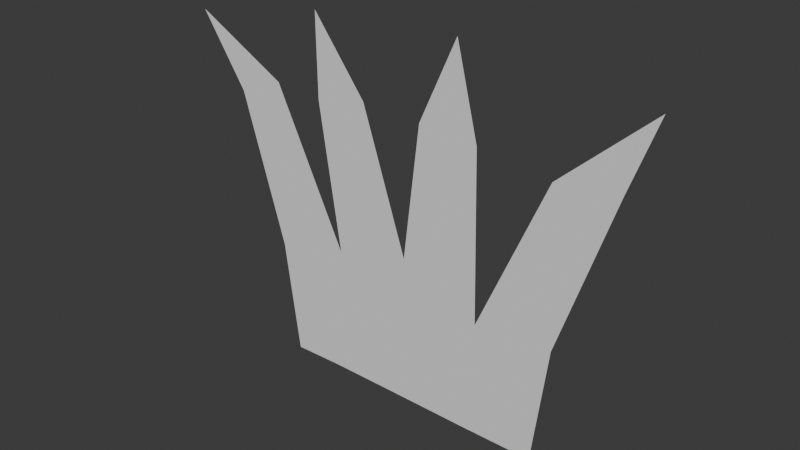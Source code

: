 # Source: grass.blend  (saved by Blender 4.0.36; exported with 4.5.12 LTS)
import bpy
from mathutils import Matrix  # noqa: F401  (used for matrix-valued properties, if any)

bpy.ops.wm.read_factory_settings(use_empty=True)
scene = bpy.context.scene
scene.name = 'Scene'

# ---- world
world_world = bpy.data.worlds.new('World'); scene.world = world_world
world_world.use_nodes = True; world_world.node_tree.nodes.clear()
_N = world_world.node_tree.nodes; _L = world_world.node_tree.links
n0 = _N.new('ShaderNodeOutputWorld'); n0.name = 'World Output'; n0.location = (300, 300)
n1 = _N.new('ShaderNodeBackground'); n1.name = 'Background'; n1.location = (10, 300)
n1.inputs[0].default_value = (0.05088, 0.05088, 0.05088, 1.0)
_L.new(n1.outputs[0], n0.inputs[0])
n0.is_active_output = True
world_world.color = (0.05088, 0.05088, 0.05088)
world_world.use_sun_shadow = False
world_world.sun_shadow_jitter_overblur = 0.0

# ---- meshes
me_plane = bpy.data.meshes.new('Plane')
me_plane.from_pydata([(-0.172, -1.115e-09, 0.00335), (-0.2649, 5.502e-11, 0.001427), (-0.1526, 4.231e-09, 0.2436), (-0.2938, 8.313e-09, 0.2133), (-0.288, -4.013e-08, 0.5263), (-0.3769, -3.533e-08, 0.4906), (-0.4631, -4.65e-08, 0.6213), (-0.03211, -6.228e-10, 0.00223), (0.1206, -3.948e-10, 0.0005336), (-0.01149, -7.59e-10, 0.2808), (0.1365, 8.568e-09, 0.2114), (-0.09606, -4.162e-08, 0.5374), (-0.1947, -3.885e-08, 0.5168), (-0.1963, -5.299e-08, 0.6695), (0.01863, -3.429e-08, 0.5303), (0.1286, -3.307e-08, 0.5213), (0.08819, -5.48e-08, 0.683), (0.2538, -3.948e-10, 0.0005336), (0.2806, 7.125e-09, 0.2221), (0.2629, -3.058e-08, 0.5028), (0.3775, -3.246e-08, 0.5168), (0.4237, -5.002e-08, 0.6474)], [], [(0, 1, 3, 2), (2, 3, 5, 4), (4, 5, 6), (7, 0, 2, 9), (9, 2, 12, 11), (11, 12, 13), (7, 9, 10, 8), (10, 9, 14, 15), (15, 14, 16), (8, 10, 18, 17), (18, 10, 19, 20), (20, 19, 21)])
_uv = me_plane.uv_layers.new(name='UVMap')
_uv.uv.foreach_set('vector', [0.0, 0.0, 1.0, 0.0, 1.0, 1.0, 0.0, 1.0, 0.0, 1.0, 1.0, 1.0, 1.0, 1.0, 0.0, 1.0, 0.0, 1.0, 1.0, 1.0, 0.0, 1.0, 0.0, 0.0, 1.0, 0.0, 1.0, 1.0, 0.0, 1.0, 0.0, 1.0, 1.0, 1.0, 1.0, 1.0, 0.0, 1.0, 0.0, 1.0, 1.0, 1.0, 0.0, 1.0, 0.0, 0.0, 0.0, 1.0, 0.0, 1.0, 0.0, 0.0, 0.0, 1.0, 0.0, 1.0, 0.0, 1.0, 0.0, 1.0, 0.0, 1.0, 0.0, 1.0, 0.0, 1.0, 0.0, 0.0, 0.0, 1.0, 0.0, 1.0, 0.0, 0.0, 0.0, 1.0, 0.0, 1.0, 0.0, 1.0, 0.0, 1.0, 0.0, 1.0, 0.0, 1.0, 0.0, 1.0])
me_plane.update()

# ---- objects
ob_grass = bpy.data.objects.new('Grass', me_plane)

# ---- transforms, parenting, visibility, modifiers, constraints
ob_grass.location = (0.0, 0.0, 0.0)

# ---- collection membership
scene.collection.objects.link(ob_grass)

# ---- scene / render settings (as saved in the file)
scene.frame_start = 1; scene.frame_end = 250; scene.frame_set(1)
scene.render.engine = 'BLENDER_EEVEE_NEXT'
scene.cycles.sampling_pattern = 'TABULATED_SOBOL'
bpy.context.view_layer.update()

# ---- added for rendering (the .blend has no active camera and no usable light): camera, sun
cam_auto = bpy.data.cameras.new('AutoCamera')
cam_auto.lens = 50.0
cam_auto.sensor_width = 36.0
cam_auto.clip_end = 1000.0
ob_auto_camera = bpy.data.objects.new('AutoCamera', cam_auto)
scene.collection.objects.link(ob_auto_camera)
ob_auto_camera.location = (1.01566, -1.24245, 1.17009)
ob_auto_camera.rotation_euler = (1.09748, -7.21219e-08, 0.694738)
scene.camera = ob_auto_camera
light_auto_sun = bpy.data.lights.new('AutoSun', 'SUN')
light_auto_sun.energy = 3.0
light_auto_sun.angle = 0.0523599
ob_auto_sun = bpy.data.objects.new('AutoSun', light_auto_sun)
scene.collection.objects.link(ob_auto_sun)
ob_auto_sun.rotation_euler = (0.872665, 0.174533, 0.523599)
bpy.context.view_layer.update()
